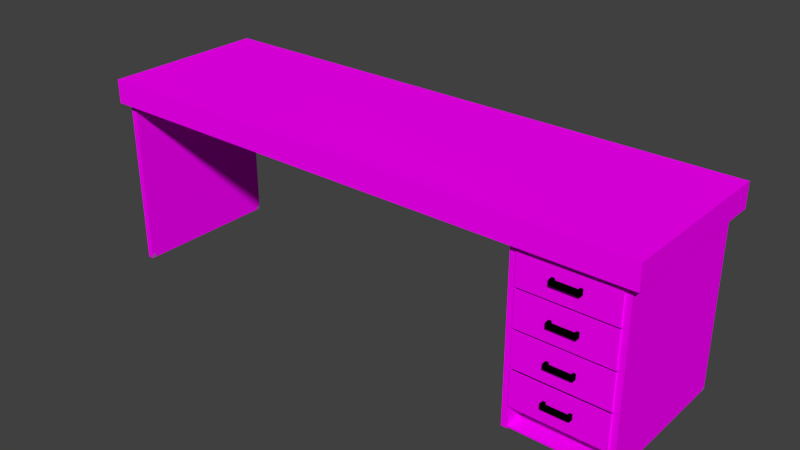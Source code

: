 # Source: Desk.blend  (saved by Blender 4.0.36; exported with 4.5.12 LTS)
import bpy
from mathutils import Matrix  # noqa: F401  (used for matrix-valued properties, if any)

bpy.ops.wm.read_factory_settings(use_empty=True)
scene = bpy.context.scene
scene.name = 'Scene'

# ---- collections
col_collection_1 = bpy.data.collections.new('Collection 1'); scene.collection.children.link(col_collection_1)

# ---- images (referenced by path relative to the original .blend; pixels are not part of the script)
import os
ASSET_DIR = os.environ.get("B2B_ASSET_DIR", "")  # directory of the original .blend (textures are referenced by path, not embedded)
HERE = os.path.dirname(os.path.abspath(__file__))  # packed textures are extracted next to this script under _unpacked/

def load_image(name, relpath, width, height, colorspace="sRGB"):
    """Load a texture the original file referenced (path relative to the .blend, or extracted next to this script)."""
    p = next((c for c in (os.path.join(HERE, relpath), os.path.join(ASSET_DIR, relpath)) if relpath and os.path.exists(c)), "")
    if p:
        img = bpy.data.images.load(p, check_existing=True)
        img.name = name
    else:  # same state as the original file: an image datablock whose file is absent (Cycles renders it pink)
        img = bpy.data.images.new(name, width, height)
        img.source = "FILE"
        img.filepath = "//" + (relpath or name)
    img.colorspace_settings.name = colorspace
    return img
img_deskbody_jpg = load_image('DeskBody.jpg', 'DeskBody.jpg', 1024, 1024, 'sRGB')

# ---- materials (node trees are filled in below, after node groups)
mat_metalsupport = bpy.data.materials.new('MetalSupport')
mat_metalsupport.alpha_threshold = 0.0
mat_metalsupport.roughness = 0.5
mat_metalsupport.line_color = (0.0, 0.0, 0.0, 1.0)
mat_deskbody = bpy.data.materials.new('DeskBody')
mat_deskbody.alpha_threshold = 0.0
mat_deskbody.roughness = 0.5
mat_drawerpicker = bpy.data.materials.new('DrawerPicker')
mat_drawerpicker.alpha_threshold = 0.0
mat_drawerpicker.roughness = 0.5
mat_footsupport = bpy.data.materials.new('FootSupport')
mat_footsupport.alpha_threshold = 0.0
mat_footsupport.roughness = 0.5

# ---- material node trees
mat_metalsupport.use_nodes = True; mat_metalsupport.node_tree.nodes.clear()
_N = mat_metalsupport.node_tree.nodes; _L = mat_metalsupport.node_tree.links
n0 = _N.new('ShaderNodeOutputMaterial'); n0.name = 'Material Output'; n0.location = (300, 300)
n1 = _N.new('ShaderNodeBsdfRefraction'); n1.name = 'Refraction BSDF'; n1.location = (100, 300)
n1.inputs[0].default_value = (0.8, 0.8, 0.8, 1.0)
_L.new(n1.outputs[0], n0.inputs[0])
n0.is_active_output = True
mat_deskbody.use_nodes = True; mat_deskbody.node_tree.nodes.clear()
_N = mat_deskbody.node_tree.nodes; _L = mat_deskbody.node_tree.links
n0 = _N.new('ShaderNodeOutputMaterial'); n0.name = 'Material Output'; n0.location = (300, 300)
n1 = _N.new('ShaderNodeBsdfDiffuse'); n1.name = 'Diffuse BSDF'; n1.location = (100, 300)
n2 = _N.new('ShaderNodeTexImage'); n2.name = 'Image Texture'; n2.location = (-90, 300)
n2.width = 140
n2.image = img_deskbody_jpg
n3 = _N.new('ShaderNodeTexCoord'); n3.name = 'Texture Coordinate'; n3.location = (-274, 306)
_L.new(n1.outputs[0], n0.inputs[0])
_L.new(n2.outputs[0], n1.inputs[0])
_L.new(n3.outputs[0], n2.inputs[0])
n0.is_active_output = True
mat_drawerpicker.use_nodes = True; mat_drawerpicker.node_tree.nodes.clear()
_N = mat_drawerpicker.node_tree.nodes; _L = mat_drawerpicker.node_tree.links
n0 = _N.new('ShaderNodeOutputMaterial'); n0.name = 'Material Output'; n0.location = (300, 300)
n1 = _N.new('ShaderNodeBsdfRefraction'); n1.name = 'Refraction BSDF'; n1.location = (100, 300)
n1.inputs[0].default_value = (0.8, 0.8, 0.8, 1.0)
n1.inputs[2].default_value = 0.3
_L.new(n1.outputs[0], n0.inputs[0])
n0.is_active_output = True
mat_footsupport.use_nodes = True; mat_footsupport.node_tree.nodes.clear()
_N = mat_footsupport.node_tree.nodes; _L = mat_footsupport.node_tree.links
n0 = _N.new('ShaderNodeOutputMaterial'); n0.name = 'Material Output'; n0.location = (300, 300)
n1 = _N.new('ShaderNodeBsdfDiffuse'); n1.name = 'Diffuse BSDF'; n1.location = (10, 300)
n1.inputs[0].default_value = (0.196, 0.196, 0.196, 1.0)
_L.new(n1.outputs[0], n0.inputs[0])
n0.is_active_output = True

# ---- world
world_world = bpy.data.worlds.new('World'); scene.world = world_world
world_world.use_nodes = True; world_world.node_tree.nodes.clear()
_N = world_world.node_tree.nodes; _L = world_world.node_tree.links
n0 = _N.new('ShaderNodeOutputWorld'); n0.name = 'World Output'; n0.location = (300, 300)
n1 = _N.new('ShaderNodeBackground'); n1.name = 'Background'; n1.location = (10, 300)
n1.inputs[0].default_value = (0.05088, 0.05088, 0.05088, 1.0)
_L.new(n1.outputs[0], n0.inputs[0])
n0.is_active_output = True
world_world.color = (0.05088, 0.05088, 0.05088)
world_world.use_sun_shadow = False
world_world.sun_shadow_jitter_overblur = 0.0
world_world.cycles.sampling_method = 'MANUAL'
world_world.cycles.sample_map_resolution = 256

# ---- meshes
me_cube = bpy.data.meshes.new('Cube')
me_cube.from_pydata([(1.0, 1.0, -1.0), (1.0, -1.0, -1.0), (-1.0, -1.0, -1.0), (-1.0, 1.0, -1.0), (1.0, 1.0, 1.0), (1.0, -1.0, 1.0), (-1.0, -1.0, 1.0), (-1.0, 1.0, 1.0), (-0.9803, 0.9023, -15.24), (-0.9803, -0.9023, -15.24), (-0.9803, -0.9023, -1.004), (-0.9803, 0.9023, -1.004), (-0.9578, 0.9023, -15.24), (-0.9578, -0.9023, -15.24), (-0.9578, -0.9023, -1.004), (-0.9578, 0.9023, -1.004), (0.9481, 0.9023, -15.24), (0.9481, -0.9023, -15.24), (0.9481, -0.9023, -1.004), (0.9481, 0.9023, -1.004), (0.9706, 0.9023, -15.24), (0.9706, -0.9023, -15.24), (0.9706, -0.9023, -1.004), (0.9706, 0.9023, -1.004), (0.6026, 0.9023, -15.24), (0.6026, -0.9023, -15.24), (0.6026, -0.9023, -1.004), (0.6026, 0.9023, -1.004), (0.6251, 0.9023, -15.24), (0.6251, -0.9023, -15.24), (0.6251, -0.9023, -1.004), (0.6251, 0.9023, -1.004), (0.624, 0.9023, -15.02), (0.624, -0.9023, -15.02), (0.9499, -0.9023, -15.02), (0.9499, 0.9023, -15.02), (0.624, 0.9023, -15.13), (0.624, -0.9023, -15.13), (0.9499, -0.9023, -15.13), (0.9499, 0.9023, -15.13), (0.624, 0.8909, -1.004), (0.624, 0.8909, -15.02), (0.9499, 0.8909, -15.02), (0.9499, 0.8909, -1.004), (0.624, 0.8999, -1.004), (0.624, 0.8999, -15.02), (0.9499, 0.8999, -15.02), (0.9499, 0.8999, -1.004)], [], [(0, 1, 2, 3), (4, 7, 6, 5), (0, 4, 5, 1), (1, 5, 6, 2), (2, 6, 7, 3), (4, 0, 3, 7), (8, 9, 10, 11), (12, 15, 14, 13), (8, 12, 13, 9), (9, 13, 14, 10), (10, 14, 15, 11), (12, 8, 11, 15), (16, 17, 18, 19), (20, 23, 22, 21), (16, 20, 21, 17), (17, 21, 22, 18), (18, 22, 23, 19), (20, 16, 19, 23), (24, 25, 26, 27), (28, 31, 30, 29), (24, 28, 29, 25), (25, 29, 30, 26), (26, 30, 31, 27), (28, 24, 27, 31), (32, 33, 34, 35), (36, 39, 38, 37), (32, 36, 37, 33), (33, 37, 38, 34), (34, 38, 39, 35), (36, 32, 35, 39), (40, 41, 42, 43), (44, 47, 46, 45), (40, 44, 45, 41), (41, 45, 46, 42), (42, 46, 47, 43), (44, 40, 43, 47)])
me_cube.polygons.foreach_set('material_index', [1, 1, 1, 1, 1, 1, 1, 1, 1, 1, 1, 1, 1, 1, 1, 1, 1, 1, 1, 1, 1, 1, 1, 1, 1, 1, 1, 1, 1, 1, 1, 1, 1, 1, 1, 1])
me_cube.materials.append(mat_metalsupport)
me_cube.materials.append(mat_deskbody)
me_cube.use_remesh_preserve_volume = False
me_cube.use_remesh_preserve_attributes = False
me_cube.use_mirror_vertex_groups = False
me_cube.update()
me_cube_018 = bpy.data.meshes.new('Cube.018')
me_cube_018.from_pydata([(-1.0, -0.5982, 0.4314), (-1.0, 0.5726, 0.4314), (-1.0, 0.5726, -0.4331), (-1.0, -0.5982, -0.4331), (1.0, -0.5982, 0.4314), (1.0, -0.5982, -0.4331), (-0.9853, -0.5894, 0.4314), (-0.9853, 0.5642, 0.4314), (0.9853, 0.5642, 0.4314), (1.0, 0.5726, 0.4314), (0.9853, -0.5894, 0.4314), (1.0, 0.5726, -0.4331), (-0.9853, -0.5894, -0.4055), (-0.9853, 0.5642, -0.4055), (0.9853, 0.5642, -0.4055), (0.9853, -0.5894, -0.4055), (-0.295, -0.6317, -0.06794), (-0.295, -0.6193, -0.06794), (0.2954, -0.6193, -0.06794), (0.2954, -0.6317, -0.06794), (-0.295, -0.6317, 0.06796), (-0.295, -0.6193, 0.06796), (0.2954, -0.6193, 0.06796), (0.2954, -0.6317, 0.06796), (0.2364, -0.6193, 0.06796), (0.2364, -0.6193, -0.06794), (0.2364, -0.6317, 0.06796), (0.2364, -0.6317, -0.06794), (-0.2331, -0.6193, -0.06794), (-0.2331, -0.6317, 0.06796), (-0.2331, -0.6193, 0.06796), (-0.2331, -0.6317, -0.06794), (-0.295, -0.5982, -0.06794), (0.2954, -0.5982, -0.06794), (-0.295, -0.5982, 0.06796), (0.2954, -0.5982, 0.06796), (0.2364, -0.5982, 0.06796), (0.2364, -0.5982, -0.06794), (-0.2331, -0.5982, -0.06794), (-0.2331, -0.5982, 0.06796)], [], [(0, 1, 2, 3), (4, 0, 3, 5), (0, 6, 7, 8, 9, 1), (0, 4, 9, 8, 10, 6), (1, 9, 11, 2), (3, 2, 11, 5), (9, 4, 5, 11), (7, 6, 12, 13), (8, 7, 13, 14), (12, 15, 14, 13), (6, 10, 15, 12), (10, 8, 14, 15), (20, 21, 17, 16), (21, 30, 39, 34), (22, 23, 19, 18), (29, 20, 16, 31), (27, 25, 18, 19), (29, 30, 21, 20), (30, 24, 25, 28), (23, 26, 27, 19), (31, 28, 25, 27), (23, 22, 24, 26), (26, 29, 31, 27), (26, 24, 30, 29), (30, 28, 38, 39), (16, 17, 28, 31), (36, 35, 33, 37), (34, 39, 38, 32), (25, 24, 36, 37), (18, 25, 37, 33), (28, 17, 32, 38), (22, 18, 33, 35), (24, 22, 35, 36), (17, 21, 34, 32)])
me_cube_018.polygons.foreach_set('material_index', [1, 1, 1, 1, 1, 1, 1, 1, 1, 1, 1, 1, 0, 0, 0, 0, 0, 0, 0, 0, 0, 0, 0, 0, 0, 0, 0, 0, 0, 0, 0, 0, 0, 0])
me_cube_018.materials.append(mat_drawerpicker)
me_cube_018.materials.append(mat_deskbody)
me_cube_018.use_remesh_preserve_volume = False
me_cube_018.use_remesh_preserve_attributes = False
me_cube_018.use_mirror_vertex_groups = False
me_cube_018.update()
me_cube_017 = bpy.data.meshes.new('Cube.017')
me_cube_017.from_pydata([(-1.0, -0.5982, 0.4314), (-1.0, 0.5726, 0.4314), (-1.0, 0.5726, -0.4331), (-1.0, -0.5982, -0.4331), (1.0, -0.5982, 0.4314), (1.0, -0.5982, -0.4331), (-0.9853, -0.5894, 0.4314), (-0.9853, 0.5642, 0.4314), (0.9853, 0.5642, 0.4314), (1.0, 0.5726, 0.4314), (0.9853, -0.5894, 0.4314), (1.0, 0.5726, -0.4331), (-0.9853, -0.5894, -0.4055), (-0.9853, 0.5642, -0.4055), (0.9853, 0.5642, -0.4055), (0.9853, -0.5894, -0.4055), (-0.295, -0.6317, -0.06794), (-0.295, -0.6193, -0.06794), (0.2954, -0.6193, -0.06794), (0.2954, -0.6317, -0.06794), (-0.295, -0.6317, 0.06796), (-0.295, -0.6193, 0.06796), (0.2954, -0.6193, 0.06796), (0.2954, -0.6317, 0.06796), (0.2364, -0.6193, 0.06796), (0.2364, -0.6193, -0.06794), (0.2364, -0.6317, 0.06796), (0.2364, -0.6317, -0.06794), (-0.2331, -0.6193, -0.06794), (-0.2331, -0.6317, 0.06796), (-0.2331, -0.6193, 0.06796), (-0.2331, -0.6317, -0.06794), (-0.295, -0.5982, -0.06794), (0.2954, -0.5982, -0.06794), (-0.295, -0.5982, 0.06796), (0.2954, -0.5982, 0.06796), (0.2364, -0.5982, 0.06796), (0.2364, -0.5982, -0.06794), (-0.2331, -0.5982, -0.06794), (-0.2331, -0.5982, 0.06796)], [], [(0, 1, 2, 3), (4, 0, 3, 5), (0, 6, 7, 8, 9, 1), (0, 4, 9, 8, 10, 6), (1, 9, 11, 2), (3, 2, 11, 5), (9, 4, 5, 11), (7, 6, 12, 13), (8, 7, 13, 14), (12, 15, 14, 13), (6, 10, 15, 12), (10, 8, 14, 15), (20, 21, 17, 16), (21, 30, 39, 34), (22, 23, 19, 18), (29, 20, 16, 31), (27, 25, 18, 19), (29, 30, 21, 20), (30, 24, 25, 28), (23, 26, 27, 19), (31, 28, 25, 27), (23, 22, 24, 26), (26, 29, 31, 27), (26, 24, 30, 29), (30, 28, 38, 39), (16, 17, 28, 31), (36, 35, 33, 37), (34, 39, 38, 32), (25, 24, 36, 37), (18, 25, 37, 33), (28, 17, 32, 38), (22, 18, 33, 35), (24, 22, 35, 36), (17, 21, 34, 32)])
me_cube_017.polygons.foreach_set('material_index', [1, 1, 1, 1, 1, 1, 1, 1, 1, 1, 1, 1, 0, 0, 0, 0, 0, 0, 0, 0, 0, 0, 0, 0, 0, 0, 0, 0, 0, 0, 0, 0, 0, 0])
me_cube_017.materials.append(mat_drawerpicker)
me_cube_017.materials.append(mat_deskbody)
me_cube_017.use_remesh_preserve_volume = False
me_cube_017.use_remesh_preserve_attributes = False
me_cube_017.use_mirror_vertex_groups = False
me_cube_017.update()
me_cube_016 = bpy.data.meshes.new('Cube.016')
me_cube_016.from_pydata([(-1.0, -0.5982, 0.4314), (-1.0, 0.5726, 0.4314), (-1.0, 0.5726, -0.4331), (-1.0, -0.5982, -0.4331), (1.0, -0.5982, 0.4314), (1.0, -0.5982, -0.4331), (-0.9853, -0.5894, 0.4314), (-0.9853, 0.5642, 0.4314), (0.9853, 0.5642, 0.4314), (1.0, 0.5726, 0.4314), (0.9853, -0.5894, 0.4314), (1.0, 0.5726, -0.4331), (-0.9853, -0.5894, -0.4055), (-0.9853, 0.5642, -0.4055), (0.9853, 0.5642, -0.4055), (0.9853, -0.5894, -0.4055), (-0.295, -0.6317, -0.06794), (-0.295, -0.6193, -0.06794), (0.2954, -0.6193, -0.06794), (0.2954, -0.6317, -0.06794), (-0.295, -0.6317, 0.06796), (-0.295, -0.6193, 0.06796), (0.2954, -0.6193, 0.06796), (0.2954, -0.6317, 0.06796), (0.2364, -0.6193, 0.06796), (0.2364, -0.6193, -0.06794), (0.2364, -0.6317, 0.06796), (0.2364, -0.6317, -0.06794), (-0.2331, -0.6193, -0.06794), (-0.2331, -0.6317, 0.06796), (-0.2331, -0.6193, 0.06796), (-0.2331, -0.6317, -0.06794), (-0.295, -0.5982, -0.06794), (0.2954, -0.5982, -0.06794), (-0.295, -0.5982, 0.06796), (0.2954, -0.5982, 0.06796), (0.2364, -0.5982, 0.06796), (0.2364, -0.5982, -0.06794), (-0.2331, -0.5982, -0.06794), (-0.2331, -0.5982, 0.06796)], [], [(0, 1, 2, 3), (4, 0, 3, 5), (0, 6, 7, 8, 9, 1), (0, 4, 9, 8, 10, 6), (1, 9, 11, 2), (3, 2, 11, 5), (9, 4, 5, 11), (7, 6, 12, 13), (8, 7, 13, 14), (12, 15, 14, 13), (6, 10, 15, 12), (10, 8, 14, 15), (20, 21, 17, 16), (21, 30, 39, 34), (22, 23, 19, 18), (29, 20, 16, 31), (27, 25, 18, 19), (29, 30, 21, 20), (30, 24, 25, 28), (23, 26, 27, 19), (31, 28, 25, 27), (23, 22, 24, 26), (26, 29, 31, 27), (26, 24, 30, 29), (30, 28, 38, 39), (16, 17, 28, 31), (36, 35, 33, 37), (34, 39, 38, 32), (25, 24, 36, 37), (18, 25, 37, 33), (28, 17, 32, 38), (22, 18, 33, 35), (24, 22, 35, 36), (17, 21, 34, 32)])
me_cube_016.polygons.foreach_set('material_index', [1, 1, 1, 1, 1, 1, 1, 1, 1, 1, 1, 1, 0, 0, 0, 0, 0, 0, 0, 0, 0, 0, 0, 0, 0, 0, 0, 0, 0, 0, 0, 0, 0, 0])
me_cube_016.materials.append(mat_drawerpicker)
me_cube_016.materials.append(mat_deskbody)
me_cube_016.use_remesh_preserve_volume = False
me_cube_016.use_remesh_preserve_attributes = False
me_cube_016.use_mirror_vertex_groups = False
me_cube_016.update()
me_cube_015 = bpy.data.meshes.new('Cube.015')
me_cube_015.from_pydata([(-1.0, -0.5982, 0.4314), (-1.0, 0.5726, 0.4314), (-1.0, 0.5726, -0.4331), (-1.0, -0.5982, -0.4331), (1.0, -0.5982, 0.4314), (1.0, -0.5982, -0.4331), (-0.9853, -0.5894, 0.4314), (-0.9853, 0.5642, 0.4314), (0.9853, 0.5642, 0.4314), (1.0, 0.5726, 0.4314), (0.9853, -0.5894, 0.4314), (1.0, 0.5726, -0.4331), (-0.9853, -0.5894, -0.4055), (-0.9853, 0.5642, -0.4055), (0.9853, 0.5642, -0.4055), (0.9853, -0.5894, -0.4055), (-0.295, -0.6317, -0.06794), (-0.295, -0.6193, -0.06794), (0.2954, -0.6193, -0.06794), (0.2954, -0.6317, -0.06794), (-0.295, -0.6317, 0.06796), (-0.295, -0.6193, 0.06796), (0.2954, -0.6193, 0.06796), (0.2954, -0.6317, 0.06796), (0.2364, -0.6193, 0.06796), (0.2364, -0.6193, -0.06794), (0.2364, -0.6317, 0.06796), (0.2364, -0.6317, -0.06794), (-0.2331, -0.6193, -0.06794), (-0.2331, -0.6317, 0.06796), (-0.2331, -0.6193, 0.06796), (-0.2331, -0.6317, -0.06794), (-0.295, -0.5982, -0.06794), (0.2954, -0.5982, -0.06794), (-0.295, -0.5982, 0.06796), (0.2954, -0.5982, 0.06796), (0.2364, -0.5982, 0.06796), (0.2364, -0.5982, -0.06794), (-0.2331, -0.5982, -0.06794), (-0.2331, -0.5982, 0.06796)], [], [(0, 1, 2, 3), (4, 0, 3, 5), (0, 6, 7, 8, 9, 1), (0, 4, 9, 8, 10, 6), (1, 9, 11, 2), (3, 2, 11, 5), (9, 4, 5, 11), (7, 6, 12, 13), (8, 7, 13, 14), (12, 15, 14, 13), (6, 10, 15, 12), (10, 8, 14, 15), (20, 21, 17, 16), (21, 30, 39, 34), (22, 23, 19, 18), (29, 20, 16, 31), (27, 25, 18, 19), (29, 30, 21, 20), (30, 24, 25, 28), (23, 26, 27, 19), (31, 28, 25, 27), (23, 22, 24, 26), (26, 29, 31, 27), (26, 24, 30, 29), (30, 28, 38, 39), (16, 17, 28, 31), (36, 35, 33, 37), (34, 39, 38, 32), (25, 24, 36, 37), (18, 25, 37, 33), (28, 17, 32, 38), (22, 18, 33, 35), (24, 22, 35, 36), (17, 21, 34, 32)])
me_cube_015.polygons.foreach_set('material_index', [1, 1, 1, 1, 1, 1, 1, 1, 1, 1, 1, 1, 0, 0, 0, 0, 0, 0, 0, 0, 0, 0, 0, 0, 0, 0, 0, 0, 0, 0, 0, 0, 0, 0])
me_cube_015.materials.append(mat_drawerpicker)
me_cube_015.materials.append(mat_deskbody)
me_cube_015.use_remesh_preserve_volume = False
me_cube_015.use_remesh_preserve_attributes = False
me_cube_015.use_mirror_vertex_groups = False
me_cube_015.update()
me_cube_010 = bpy.data.meshes.new('Cube.010')
me_cube_010.from_pydata([(-1.0, -1.0, 1.0), (-1.0, 1.0, 1.0), (-1.0, 1.0, -1.0), (-1.0, -1.0, -1.0), (1.0, -1.0, 1.0), (0.9553, -1.0, 1.0), (0.9553, -1.0, -0.9008), (-0.962, -1.0, -0.9008), (-0.962, -1.0, 1.0), (1.0, -1.0, -1.0), (-0.962, 1.0, 1.0), (-0.962, 1.0, -0.9008), (0.9553, 1.0, -0.9008), (0.9553, 1.0, 1.0), (1.0, 1.0, 1.0), (1.0, 1.0, -1.0)], [], [(0, 1, 2, 3), (4, 5, 6, 7, 8, 0, 3, 9), (10, 1, 0, 8), (1, 10, 11, 12, 13, 14, 15, 2), (3, 2, 15, 9), (14, 4, 9, 15), (4, 14, 13, 5), (11, 10, 8, 7), (12, 11, 7, 6), (6, 5, 13, 12)])
me_cube_010.materials.append(mat_footsupport)
me_cube_010.use_remesh_preserve_volume = False
me_cube_010.use_remesh_preserve_attributes = False
me_cube_010.use_mirror_vertex_groups = False
me_cube_010.update()
me_cube_009 = bpy.data.meshes.new('Cube.009')
me_cube_009.from_pydata([(-1.0, -1.0, 1.0), (-1.0, 1.0, 1.0), (-1.0, 1.0, -1.0), (-1.0, -1.0, -1.0), (1.0, -1.0, 1.0), (0.9553, -1.0, 1.0), (0.9553, -1.0, -0.9008), (-0.962, -1.0, -0.9008), (-0.962, -1.0, 1.0), (1.0, -1.0, -1.0), (-0.962, 1.0, 1.0), (-0.962, 1.0, -0.9008), (0.9553, 1.0, -0.9008), (0.9553, 1.0, 1.0), (1.0, 1.0, 1.0), (1.0, 1.0, -1.0)], [], [(0, 1, 2, 3), (4, 5, 6, 7, 8, 0, 3, 9), (10, 1, 0, 8), (1, 10, 11, 12, 13, 14, 15, 2), (3, 2, 15, 9), (14, 4, 9, 15), (4, 14, 13, 5), (11, 10, 8, 7), (12, 11, 7, 6), (6, 5, 13, 12)])
me_cube_009.materials.append(mat_footsupport)
me_cube_009.use_remesh_preserve_volume = False
me_cube_009.use_remesh_preserve_attributes = False
me_cube_009.use_mirror_vertex_groups = False
me_cube_009.update()
me_cube_008 = bpy.data.meshes.new('Cube.008')
me_cube_008.from_pydata([(3.259e-05, -0.01295, -0.2742), (-0.0005253, -0.01239, -0.2742), (3.259e-05, -0.01239, -0.2747), (-0.0005253, 0.01265, -0.2742), (3.259e-05, 0.01321, -0.2742), (3.259e-05, 0.01265, -0.2747), (3.259e-05, 0.01321, -0.2742), (0.0005905, 0.01265, -0.2742), (3.259e-05, 0.01265, -0.2747), (0.0005905, -0.01239, -0.2742), (3.259e-05, -0.01295, -0.2742), (3.259e-05, -0.01239, -0.2747), (-0.0005253, -0.01239, 0.2571), (3.259e-05, -0.01295, 0.2571), (3.259e-05, -0.01239, 0.2576), (3.259e-05, 0.01321, 0.2571), (-0.0005253, 0.01265, 0.2571), (3.259e-05, 0.01265, 0.2576), (0.001148, 0.01321, 0.2571), (3.259e-05, 0.01321, 0.2571), (3.259e-05, 0.01265, 0.2576), (0.001148, 0.01265, 0.2576), (0.001148, -0.01295, 0.2571), (0.001148, -0.01239, 0.2576), (3.259e-05, -0.01239, 0.2576), (3.259e-05, -0.01295, 0.2571), (3.259e-05, -0.01295, 0.2478), (3.259e-05, -0.01295, 0.2489), (-0.0005253, -0.01239, 0.2489), (-0.0005253, -0.01239, 0.2478), (3.259e-05, 0.01321, 0.2489), (3.259e-05, 0.01321, 0.2478), (-0.0005253, 0.01265, 0.2478), (-0.0005253, 0.01265, 0.2489), (0.001148, 0.01265, 0.2484), (0.0005905, 0.01265, 0.2478), (3.259e-05, 0.01321, 0.2478), (3.259e-05, 0.01321, 0.2489), (0.001148, 0.01321, 0.2489), (3.259e-05, -0.01295, 0.2489), (3.259e-05, -0.01295, 0.2478), (0.0005905, -0.01239, 0.2478), (0.001148, -0.01239, 0.2484), (0.001148, -0.01295, 0.2489), (0.009071, 0.01321, 0.2571), (0.009071, 0.01265, 0.2576), (0.009628, 0.01265, 0.2571), (0.009628, -0.01239, 0.2571), (0.009071, -0.01239, 0.2576), (0.009071, -0.01295, 0.2571), (0.009071, 0.01265, 0.2484), (0.009071, 0.01321, 0.2489), (0.009628, 0.01265, 0.2489), (0.009628, -0.01239, 0.2489), (0.009071, -0.01295, 0.2489), (0.009071, -0.01239, 0.2484)], [], [(31, 36, 6, 4), (35, 41, 9, 7), (25, 13, 27, 39), (29, 32, 3, 1), (40, 26, 0, 10), (15, 19, 37, 30), (24, 20, 17, 14), (21, 23, 48, 45), (46, 47, 53, 52), (12, 16, 33, 28), (42, 34, 50, 55), (22, 43, 54, 49), (38, 18, 44, 51), (0, 1, 2), (3, 4, 5), (6, 7, 8), (9, 10, 11), (12, 13, 14), (15, 16, 17), (18, 19, 20, 21), (22, 23, 24, 25), (26, 27, 28, 29), (30, 31, 32, 33), (34, 35, 36, 37, 38), (39, 40, 41, 42, 43), (44, 45, 46), (47, 48, 49), (50, 51, 52), (53, 54, 55), (27, 13, 12, 28), (14, 17, 16, 12), (31, 4, 3, 32), (5, 2, 1, 3), (17, 20, 19, 15), (35, 7, 6, 36), (8, 5, 4, 6), (20, 24, 23, 21), (40, 10, 9, 41), (11, 8, 7, 9), (24, 14, 13, 25), (2, 11, 10, 0), (0, 26, 29, 1), (15, 30, 33, 16), (18, 38, 37, 19), (25, 39, 43, 22), (32, 29, 28, 33), (36, 31, 30, 37), (41, 35, 34, 42), (26, 40, 39, 27), (45, 48, 47, 46), (46, 52, 51, 44), (49, 54, 53, 47), (55, 50, 52, 53), (54, 43, 42, 55), (38, 51, 50, 34), (48, 23, 22, 49), (21, 45, 44, 18), (2, 5, 8, 11)])
me_cube_008.materials.append(mat_metalsupport)
me_cube_008.use_remesh_preserve_volume = False
me_cube_008.use_remesh_preserve_attributes = False
me_cube_008.use_mirror_vertex_groups = False
me_cube_008.update()
me_cube_007 = bpy.data.meshes.new('Cube.007')
me_cube_007.from_pydata([(3.259e-05, -0.01295, -0.2742), (-0.0005253, -0.01239, -0.2742), (3.259e-05, -0.01239, -0.2747), (-0.0005253, 0.01265, -0.2742), (3.259e-05, 0.01321, -0.2742), (3.259e-05, 0.01265, -0.2747), (3.259e-05, 0.01321, -0.2742), (0.0005905, 0.01265, -0.2742), (3.259e-05, 0.01265, -0.2747), (0.0005905, -0.01239, -0.2742), (3.259e-05, -0.01295, -0.2742), (3.259e-05, -0.01239, -0.2747), (-0.0005253, -0.01239, 0.2571), (3.259e-05, -0.01295, 0.2571), (3.259e-05, -0.01239, 0.2576), (3.259e-05, 0.01321, 0.2571), (-0.0005253, 0.01265, 0.2571), (3.259e-05, 0.01265, 0.2576), (0.001148, 0.01321, 0.2571), (3.259e-05, 0.01321, 0.2571), (3.259e-05, 0.01265, 0.2576), (0.001148, 0.01265, 0.2576), (0.001148, -0.01295, 0.2571), (0.001148, -0.01239, 0.2576), (3.259e-05, -0.01239, 0.2576), (3.259e-05, -0.01295, 0.2571), (3.259e-05, -0.01295, 0.2478), (3.259e-05, -0.01295, 0.2489), (-0.0005253, -0.01239, 0.2489), (-0.0005253, -0.01239, 0.2478), (3.259e-05, 0.01321, 0.2489), (3.259e-05, 0.01321, 0.2478), (-0.0005253, 0.01265, 0.2478), (-0.0005253, 0.01265, 0.2489), (0.001148, 0.01265, 0.2484), (0.0005905, 0.01265, 0.2478), (3.259e-05, 0.01321, 0.2478), (3.259e-05, 0.01321, 0.2489), (0.001148, 0.01321, 0.2489), (3.259e-05, -0.01295, 0.2489), (3.259e-05, -0.01295, 0.2478), (0.0005905, -0.01239, 0.2478), (0.001148, -0.01239, 0.2484), (0.001148, -0.01295, 0.2489), (0.009071, 0.01321, 0.2571), (0.009071, 0.01265, 0.2576), (0.009628, 0.01265, 0.2571), (0.009628, -0.01239, 0.2571), (0.009071, -0.01239, 0.2576), (0.009071, -0.01295, 0.2571), (0.009071, 0.01265, 0.2484), (0.009071, 0.01321, 0.2489), (0.009628, 0.01265, 0.2489), (0.009628, -0.01239, 0.2489), (0.009071, -0.01295, 0.2489), (0.009071, -0.01239, 0.2484)], [], [(31, 36, 6, 4), (35, 41, 9, 7), (25, 13, 27, 39), (29, 32, 3, 1), (40, 26, 0, 10), (15, 19, 37, 30), (24, 20, 17, 14), (21, 23, 48, 45), (46, 47, 53, 52), (12, 16, 33, 28), (42, 34, 50, 55), (22, 43, 54, 49), (38, 18, 44, 51), (0, 1, 2), (3, 4, 5), (6, 7, 8), (9, 10, 11), (12, 13, 14), (15, 16, 17), (18, 19, 20, 21), (22, 23, 24, 25), (26, 27, 28, 29), (30, 31, 32, 33), (34, 35, 36, 37, 38), (39, 40, 41, 42, 43), (44, 45, 46), (47, 48, 49), (50, 51, 52), (53, 54, 55), (27, 13, 12, 28), (14, 17, 16, 12), (31, 4, 3, 32), (5, 2, 1, 3), (17, 20, 19, 15), (35, 7, 6, 36), (8, 5, 4, 6), (20, 24, 23, 21), (40, 10, 9, 41), (11, 8, 7, 9), (24, 14, 13, 25), (2, 11, 10, 0), (0, 26, 29, 1), (15, 30, 33, 16), (18, 38, 37, 19), (25, 39, 43, 22), (32, 29, 28, 33), (36, 31, 30, 37), (41, 35, 34, 42), (26, 40, 39, 27), (45, 48, 47, 46), (46, 52, 51, 44), (49, 54, 53, 47), (55, 50, 52, 53), (54, 43, 42, 55), (38, 51, 50, 34), (48, 23, 22, 49), (21, 45, 44, 18), (2, 5, 8, 11)])
me_cube_007.materials.append(mat_metalsupport)
me_cube_007.use_remesh_preserve_volume = False
me_cube_007.use_remesh_preserve_attributes = False
me_cube_007.use_mirror_vertex_groups = False
me_cube_007.update()
me_cube_006 = bpy.data.meshes.new('Cube.006')
me_cube_006.from_pydata([(-1.0, -1.0, 1.0), (-1.0, 1.0, 1.0), (-1.0, 1.0, -1.0), (-1.0, -1.0, -1.0), (1.0, -1.0, 1.0), (0.9553, -1.0, 1.0), (0.9553, -1.0, -0.9008), (-0.962, -1.0, -0.9008), (-0.962, -1.0, 1.0), (1.0, -1.0, -1.0), (-0.962, 1.0, 1.0), (-0.962, 1.0, -0.9008), (0.9553, 1.0, -0.9008), (0.9553, 1.0, 1.0), (1.0, 1.0, 1.0), (1.0, 1.0, -1.0)], [], [(0, 1, 2, 3), (4, 5, 6, 7, 8, 0, 3, 9), (10, 1, 0, 8), (1, 10, 11, 12, 13, 14, 15, 2), (3, 2, 15, 9), (14, 4, 9, 15), (4, 14, 13, 5), (11, 10, 8, 7), (12, 11, 7, 6), (6, 5, 13, 12)])
me_cube_006.materials.append(mat_footsupport)
me_cube_006.use_remesh_preserve_volume = False
me_cube_006.use_remesh_preserve_attributes = False
me_cube_006.use_mirror_vertex_groups = False
me_cube_006.update()
me_cube_005 = bpy.data.meshes.new('Cube.005')
me_cube_005.from_pydata([(-1.0, -1.0, 1.0), (-1.0, 1.0, 1.0), (-1.0, 1.0, -1.0), (-1.0, -1.0, -1.0), (1.0, -1.0, 1.0), (0.9553, -1.0, 1.0), (0.9553, -1.0, -0.9008), (-0.962, -1.0, -0.9008), (-0.962, -1.0, 1.0), (1.0, -1.0, -1.0), (-0.962, 1.0, 1.0), (-0.962, 1.0, -0.9008), (0.9553, 1.0, -0.9008), (0.9553, 1.0, 1.0), (1.0, 1.0, 1.0), (1.0, 1.0, -1.0)], [], [(0, 1, 2, 3), (4, 5, 6, 7, 8, 0, 3, 9), (10, 1, 0, 8), (1, 10, 11, 12, 13, 14, 15, 2), (3, 2, 15, 9), (14, 4, 9, 15), (4, 14, 13, 5), (11, 10, 8, 7), (12, 11, 7, 6), (6, 5, 13, 12)])
me_cube_005.materials.append(mat_footsupport)
me_cube_005.use_remesh_preserve_volume = False
me_cube_005.use_remesh_preserve_attributes = False
me_cube_005.use_mirror_vertex_groups = False
me_cube_005.update()
me_cube_004 = bpy.data.meshes.new('Cube.004')
me_cube_004.from_pydata([(-1.0, -1.0, 1.0), (-1.0, 1.0, 1.0), (-1.0, 1.0, -1.0), (-1.0, -1.0, -1.0), (1.0, -1.0, 1.0), (0.9553, -1.0, 1.0), (0.9553, -1.0, -0.9008), (-0.962, -1.0, -0.9008), (-0.962, -1.0, 1.0), (1.0, -1.0, -1.0), (-0.962, 1.0, 1.0), (-0.962, 1.0, -0.9008), (0.9553, 1.0, -0.9008), (0.9553, 1.0, 1.0), (1.0, 1.0, 1.0), (1.0, 1.0, -1.0)], [], [(0, 1, 2, 3), (4, 5, 6, 7, 8, 0, 3, 9), (10, 1, 0, 8), (1, 10, 11, 12, 13, 14, 15, 2), (3, 2, 15, 9), (14, 4, 9, 15), (4, 14, 13, 5), (11, 10, 8, 7), (12, 11, 7, 6), (6, 5, 13, 12)])
me_cube_004.materials.append(mat_footsupport)
me_cube_004.use_remesh_preserve_volume = False
me_cube_004.use_remesh_preserve_attributes = False
me_cube_004.use_mirror_vertex_groups = False
me_cube_004.update()
me_cube_002 = bpy.data.meshes.new('Cube.002')
me_cube_002.from_pydata([(3.259e-05, -0.01295, -0.2742), (-0.0005253, -0.01239, -0.2742), (3.259e-05, -0.01239, -0.2747), (-0.0005253, 0.01265, -0.2742), (3.259e-05, 0.01321, -0.2742), (3.259e-05, 0.01265, -0.2747), (3.259e-05, 0.01321, -0.2742), (0.0005905, 0.01265, -0.2742), (3.259e-05, 0.01265, -0.2747), (0.0005905, -0.01239, -0.2742), (3.259e-05, -0.01295, -0.2742), (3.259e-05, -0.01239, -0.2747), (-0.0005253, -0.01239, 0.2571), (3.259e-05, -0.01295, 0.2571), (3.259e-05, -0.01239, 0.2576), (3.259e-05, 0.01321, 0.2571), (-0.0005253, 0.01265, 0.2571), (3.259e-05, 0.01265, 0.2576), (0.001148, 0.01321, 0.2571), (3.259e-05, 0.01321, 0.2571), (3.259e-05, 0.01265, 0.2576), (0.001148, 0.01265, 0.2576), (0.001148, -0.01295, 0.2571), (0.001148, -0.01239, 0.2576), (3.259e-05, -0.01239, 0.2576), (3.259e-05, -0.01295, 0.2571), (3.259e-05, -0.01295, 0.2478), (3.259e-05, -0.01295, 0.2489), (-0.0005253, -0.01239, 0.2489), (-0.0005253, -0.01239, 0.2478), (3.259e-05, 0.01321, 0.2489), (3.259e-05, 0.01321, 0.2478), (-0.0005253, 0.01265, 0.2478), (-0.0005253, 0.01265, 0.2489), (0.001148, 0.01265, 0.2484), (0.0005905, 0.01265, 0.2478), (3.259e-05, 0.01321, 0.2478), (3.259e-05, 0.01321, 0.2489), (0.001148, 0.01321, 0.2489), (3.259e-05, -0.01295, 0.2489), (3.259e-05, -0.01295, 0.2478), (0.0005905, -0.01239, 0.2478), (0.001148, -0.01239, 0.2484), (0.001148, -0.01295, 0.2489), (0.009071, 0.01321, 0.2571), (0.009071, 0.01265, 0.2576), (0.009628, 0.01265, 0.2571), (0.009628, -0.01239, 0.2571), (0.009071, -0.01239, 0.2576), (0.009071, -0.01295, 0.2571), (0.009071, 0.01265, 0.2484), (0.009071, 0.01321, 0.2489), (0.009628, 0.01265, 0.2489), (0.009628, -0.01239, 0.2489), (0.009071, -0.01295, 0.2489), (0.009071, -0.01239, 0.2484)], [], [(31, 36, 6, 4), (35, 41, 9, 7), (25, 13, 27, 39), (29, 32, 3, 1), (40, 26, 0, 10), (15, 19, 37, 30), (24, 20, 17, 14), (21, 23, 48, 45), (46, 47, 53, 52), (12, 16, 33, 28), (42, 34, 50, 55), (22, 43, 54, 49), (38, 18, 44, 51), (0, 1, 2), (3, 4, 5), (6, 7, 8), (9, 10, 11), (12, 13, 14), (15, 16, 17), (18, 19, 20, 21), (22, 23, 24, 25), (26, 27, 28, 29), (30, 31, 32, 33), (34, 35, 36, 37, 38), (39, 40, 41, 42, 43), (44, 45, 46), (47, 48, 49), (50, 51, 52), (53, 54, 55), (27, 13, 12, 28), (14, 17, 16, 12), (31, 4, 3, 32), (5, 2, 1, 3), (17, 20, 19, 15), (35, 7, 6, 36), (8, 5, 4, 6), (20, 24, 23, 21), (40, 10, 9, 41), (11, 8, 7, 9), (24, 14, 13, 25), (2, 11, 10, 0), (0, 26, 29, 1), (15, 30, 33, 16), (18, 38, 37, 19), (25, 39, 43, 22), (32, 29, 28, 33), (36, 31, 30, 37), (41, 35, 34, 42), (26, 40, 39, 27), (45, 48, 47, 46), (46, 52, 51, 44), (49, 54, 53, 47), (55, 50, 52, 53), (54, 43, 42, 55), (38, 51, 50, 34), (48, 23, 22, 49), (21, 45, 44, 18), (2, 5, 8, 11)])
me_cube_002.materials.append(mat_metalsupport)
me_cube_002.use_remesh_preserve_volume = False
me_cube_002.use_remesh_preserve_attributes = False
me_cube_002.use_mirror_vertex_groups = False
me_cube_002.update()
me_cube_001 = bpy.data.meshes.new('Cube.001')
me_cube_001.from_pydata([(3.259e-05, -0.01295, -0.2742), (-0.0005253, -0.01239, -0.2742), (3.259e-05, -0.01239, -0.2747), (-0.0005253, 0.01265, -0.2742), (3.259e-05, 0.01321, -0.2742), (3.259e-05, 0.01265, -0.2747), (3.259e-05, 0.01321, -0.2742), (0.0005905, 0.01265, -0.2742), (3.259e-05, 0.01265, -0.2747), (0.0005905, -0.01239, -0.2742), (3.259e-05, -0.01295, -0.2742), (3.259e-05, -0.01239, -0.2747), (-0.0005253, -0.01239, 0.2571), (3.259e-05, -0.01295, 0.2571), (3.259e-05, -0.01239, 0.2576), (3.259e-05, 0.01321, 0.2571), (-0.0005253, 0.01265, 0.2571), (3.259e-05, 0.01265, 0.2576), (0.001148, 0.01321, 0.2571), (3.259e-05, 0.01321, 0.2571), (3.259e-05, 0.01265, 0.2576), (0.001148, 0.01265, 0.2576), (0.001148, -0.01295, 0.2571), (0.001148, -0.01239, 0.2576), (3.259e-05, -0.01239, 0.2576), (3.259e-05, -0.01295, 0.2571), (3.259e-05, -0.01295, 0.2478), (3.259e-05, -0.01295, 0.2489), (-0.0005253, -0.01239, 0.2489), (-0.0005253, -0.01239, 0.2478), (3.259e-05, 0.01321, 0.2489), (3.259e-05, 0.01321, 0.2478), (-0.0005253, 0.01265, 0.2478), (-0.0005253, 0.01265, 0.2489), (0.001148, 0.01265, 0.2484), (0.0005905, 0.01265, 0.2478), (3.259e-05, 0.01321, 0.2478), (3.259e-05, 0.01321, 0.2489), (0.001148, 0.01321, 0.2489), (3.259e-05, -0.01295, 0.2489), (3.259e-05, -0.01295, 0.2478), (0.0005905, -0.01239, 0.2478), (0.001148, -0.01239, 0.2484), (0.001148, -0.01295, 0.2489), (0.009071, 0.01321, 0.2571), (0.009071, 0.01265, 0.2576), (0.009628, 0.01265, 0.2571), (0.009628, -0.01239, 0.2571), (0.009071, -0.01239, 0.2576), (0.009071, -0.01295, 0.2571), (0.009071, 0.01265, 0.2484), (0.009071, 0.01321, 0.2489), (0.009628, 0.01265, 0.2489), (0.009628, -0.01239, 0.2489), (0.009071, -0.01295, 0.2489), (0.009071, -0.01239, 0.2484)], [], [(31, 36, 6, 4), (35, 41, 9, 7), (25, 13, 27, 39), (29, 32, 3, 1), (40, 26, 0, 10), (15, 19, 37, 30), (24, 20, 17, 14), (21, 23, 48, 45), (46, 47, 53, 52), (12, 16, 33, 28), (42, 34, 50, 55), (22, 43, 54, 49), (38, 18, 44, 51), (0, 1, 2), (3, 4, 5), (6, 7, 8), (9, 10, 11), (12, 13, 14), (15, 16, 17), (18, 19, 20, 21), (22, 23, 24, 25), (26, 27, 28, 29), (30, 31, 32, 33), (34, 35, 36, 37, 38), (39, 40, 41, 42, 43), (44, 45, 46), (47, 48, 49), (50, 51, 52), (53, 54, 55), (27, 13, 12, 28), (14, 17, 16, 12), (31, 4, 3, 32), (5, 2, 1, 3), (17, 20, 19, 15), (35, 7, 6, 36), (8, 5, 4, 6), (20, 24, 23, 21), (40, 10, 9, 41), (11, 8, 7, 9), (24, 14, 13, 25), (2, 11, 10, 0), (0, 26, 29, 1), (15, 30, 33, 16), (18, 38, 37, 19), (25, 39, 43, 22), (32, 29, 28, 33), (36, 31, 30, 37), (41, 35, 34, 42), (26, 40, 39, 27), (45, 48, 47, 46), (46, 52, 51, 44), (49, 54, 53, 47), (55, 50, 52, 53), (54, 43, 42, 55), (38, 51, 50, 34), (48, 23, 22, 49), (21, 45, 44, 18), (2, 5, 8, 11)])
me_cube_001.materials.append(mat_metalsupport)
me_cube_001.use_remesh_preserve_volume = False
me_cube_001.use_remesh_preserve_attributes = False
me_cube_001.use_mirror_vertex_groups = False
me_cube_001.update()
me_cube_003 = bpy.data.meshes.new('Cube.003')
me_cube_003.from_pydata([(-1.0, -1.0, 1.0), (-1.0, 1.0, 1.0), (-1.0, 1.0, -1.0), (-1.0, -1.0, -1.0), (1.0, -1.0, 1.0), (0.9553, -1.0, 1.0), (0.9553, -1.0, -0.9008), (-0.962, -1.0, -0.9008), (-0.962, -1.0, 1.0), (1.0, -1.0, -1.0), (-0.962, 1.0, 1.0), (-0.962, 1.0, -0.9008), (0.9553, 1.0, -0.9008), (0.9553, 1.0, 1.0), (1.0, 1.0, 1.0), (1.0, 1.0, -1.0)], [], [(0, 1, 2, 3), (4, 5, 6, 7, 8, 0, 3, 9), (10, 1, 0, 8), (1, 10, 11, 12, 13, 14, 15, 2), (3, 2, 15, 9), (14, 4, 9, 15), (4, 14, 13, 5), (11, 10, 8, 7), (12, 11, 7, 6), (6, 5, 13, 12)])
me_cube_003.materials.append(mat_footsupport)
me_cube_003.use_remesh_preserve_volume = False
me_cube_003.use_remesh_preserve_attributes = False
me_cube_003.use_mirror_vertex_groups = False
me_cube_003.update()

# ---- objects
ob_desk = bpy.data.objects.new('Desk', me_cube)
ob_drawer_4 = bpy.data.objects.new('Drawer_4', me_cube_018)
ob_drawer_3 = bpy.data.objects.new('Drawer_3', me_cube_017)
ob_drawer_2 = bpy.data.objects.new('Drawer_2', me_cube_016)
ob_drawer_1 = bpy.data.objects.new('Drawer_1', me_cube_015)
ob_drawerdeskprotector_r_001 = bpy.data.objects.new('DrawerDeskProtector_R.001', me_cube_010)
ob_drawerdeskprotector_l_001 = bpy.data.objects.new('DrawerDeskProtector_L.001', me_cube_009)
ob_metalicsupport_l_001 = bpy.data.objects.new('MetalicSupport_L.001', me_cube_008)
ob_metalicsupport_r_001 = bpy.data.objects.new('MetalicSupport_R.001', me_cube_007)
ob_drawerdeskprotector_l = bpy.data.objects.new('DrawerDeskProtector_L', me_cube_006)
ob_drawerdeskprotector_r = bpy.data.objects.new('DrawerDeskProtector_R', me_cube_005)
ob_deskprotector_r = bpy.data.objects.new('DeskProtector_R', me_cube_004)
ob_metalicsupport_r = bpy.data.objects.new('MetalicSupport_R', me_cube_002)
ob_metalicsupport_l = bpy.data.objects.new('MetalicSupport_L', me_cube_001)
ob_deskprotector_l = bpy.data.objects.new('DeskProtector_L', me_cube_003)

# ---- transforms, parenting, visibility, modifiers, constraints
ob_desk.location = (0.0, 0.0, 1.316)
ob_desk.scale = (1.991, 0.5952, 0.08464)
ob_desk.lock_rotations_4d = False
ob_desk.empty_display_type = 'ARROWS'
ob_desk.lineart.crease_threshold = 0.0
ob_drawer_4.parent = ob_desk
ob_drawer_4.matrix_parent_inverse = Matrix(((0.5022, 0.0, 0.0, 0.0), (0.0, 1.68, 0.0, 0.0), (0.0, 0.0, 11.82, 0.0), (0.0, 0.0, 0.0, 1.0)))
ob_drawer_4.location = (1.567, -0.002153, -1.003)
ob_drawer_4.scale = (0.3216, 0.9122, 0.2851)
ob_drawer_4.lineart.crease_threshold = 0.0
ob_drawer_3.parent = ob_desk
ob_drawer_3.matrix_parent_inverse = Matrix(((0.5022, 0.0, 0.0, 0.0), (0.0, 1.68, 0.0, 0.0), (0.0, 0.0, 11.82, 0.0), (0.0, 0.0, 0.0, 1.0)))
ob_drawer_3.location = (1.567, -0.002153, -0.7418)
ob_drawer_3.scale = (0.3216, 0.9122, 0.2851)
ob_drawer_3.lineart.crease_threshold = 0.0
ob_drawer_2.parent = ob_desk
ob_drawer_2.matrix_parent_inverse = Matrix(((0.5022, 0.0, 0.0, 0.0), (0.0, 1.68, 0.0, 0.0), (0.0, 0.0, 11.82, 0.0), (0.0, 0.0, 0.0, 1.0)))
ob_drawer_2.location = (1.567, -0.002153, -0.4829)
ob_drawer_2.scale = (0.3216, 0.9122, 0.2851)
ob_drawer_2.lineart.crease_threshold = 0.0
ob_drawer_1.parent = ob_desk
ob_drawer_1.matrix_parent_inverse = Matrix(((0.5022, 0.0, 0.0, 0.0), (0.0, 1.68, 0.0, 0.0), (0.0, 0.0, 11.82, 0.0), (0.0, 0.0, 0.0, 1.0)))
ob_drawer_1.location = (1.567, -0.002153, -0.2245)
ob_drawer_1.scale = (0.3216, 0.9122, 0.2851)
ob_drawer_1.lineart.crease_threshold = 0.0
ob_drawerdeskprotector_r_001.parent = ob_desk
ob_drawerdeskprotector_r_001.matrix_parent_inverse = Matrix(((0.3348, 0.0, 0.0, 0.0), (0.0, 1.0, 0.0, 0.0), (0.0, 0.0, 11.82, 0.0), (0.0, 0.0, 0.0, 1.0)))
ob_drawerdeskprotector_r_001.location = (1.834, 0.8749, -1.283)
ob_drawerdeskprotector_r_001.scale = (0.03505, 0.01501, 0.007837)
ob_drawerdeskprotector_r_001.lineart.crease_threshold = 0.0
ob_drawerdeskprotector_l_001.parent = ob_desk
ob_drawerdeskprotector_l_001.matrix_parent_inverse = Matrix(((0.3348, 0.0, 0.0, 0.0), (0.0, 1.0, 0.0, 0.0), (0.0, 0.0, 11.82, 0.0), (0.0, 0.0, 0.0, 1.0)))
ob_drawerdeskprotector_l_001.location = (1.834, -0.8751, -1.283)
ob_drawerdeskprotector_l_001.scale = (0.03505, 0.01501, 0.007837)
ob_drawerdeskprotector_l_001.lineart.crease_threshold = 0.0
ob_metalicsupport_l_001.parent = ob_desk
ob_metalicsupport_l_001.matrix_parent_inverse = Matrix(((0.3348, 0.0, 0.0, 0.0), (0.0, 1.0, 0.0, 0.0), (0.0, 0.0, 11.82, 0.0), (0.0, 0.0, 0.0, 1.0)))
ob_metalicsupport_l_001.location = (1.798, 0.8569, -0.1064)
ob_metalicsupport_l_001.rotation_euler = (0.0, -0.0, 3.142)
ob_metalicsupport_l_001.scale = (2.987, 1.0, 0.08464)
ob_metalicsupport_l_001.lock_rotations_4d = False
ob_metalicsupport_l_001.empty_display_type = 'ARROWS'
ob_metalicsupport_l_001.lineart.crease_threshold = 0.0
ob_metalicsupport_r_001.parent = ob_desk
ob_metalicsupport_r_001.matrix_parent_inverse = Matrix(((0.3348, 0.0, 0.0, 0.0), (0.0, 1.0, 0.0, 0.0), (0.0, 0.0, 11.82, 0.0), (0.0, 0.0, 0.0, 1.0)))
ob_metalicsupport_r_001.location = (1.798, -0.857, -0.1064)
ob_metalicsupport_r_001.rotation_euler = (0.0, -0.0, 3.142)
ob_metalicsupport_r_001.scale = (2.987, 1.0, 0.08464)
ob_metalicsupport_r_001.lock_rotations_4d = False
ob_metalicsupport_r_001.empty_display_type = 'ARROWS'
ob_metalicsupport_r_001.lineart.crease_threshold = 0.0
ob_drawerdeskprotector_l.parent = ob_desk
ob_drawerdeskprotector_l.matrix_parent_inverse = Matrix(((0.3348, 0.0, 0.0, 0.0), (0.0, 1.0, 0.0, 0.0), (0.0, 0.0, 11.82, 0.0), (0.0, 0.0, 0.0, 1.0)))
ob_drawerdeskprotector_l.location = (2.865, -0.8751, -1.283)
ob_drawerdeskprotector_l.scale = (0.03505, 0.01501, 0.007837)
ob_drawerdeskprotector_l.lineart.crease_threshold = 0.0
ob_drawerdeskprotector_r.parent = ob_desk
ob_drawerdeskprotector_r.matrix_parent_inverse = Matrix(((0.3348, 0.0, 0.0, 0.0), (0.0, 1.0, 0.0, 0.0), (0.0, 0.0, 11.82, 0.0), (0.0, 0.0, 0.0, 1.0)))
ob_drawerdeskprotector_r.location = (2.865, 0.8749, -1.283)
ob_drawerdeskprotector_r.scale = (0.03505, 0.01501, 0.007837)
ob_drawerdeskprotector_r.lineart.crease_threshold = 0.0
ob_deskprotector_r.parent = ob_desk
ob_deskprotector_r.matrix_parent_inverse = Matrix(((0.3348, 0.0, 0.0, 0.0), (0.0, 1.0, 0.0, 0.0), (0.0, 0.0, 11.82, 0.0), (0.0, 0.0, 0.0, 1.0)))
ob_deskprotector_r.location = (-2.894, 0.8749, -1.277)
ob_deskprotector_r.scale = (0.03505, 0.01501, 0.01501)
ob_deskprotector_r.lineart.crease_threshold = 0.0
ob_metalicsupport_r.parent = ob_desk
ob_metalicsupport_r.matrix_parent_inverse = Matrix(((0.3348, 0.0, 0.0, 0.0), (0.0, 1.0, 0.0, 0.0), (0.0, 0.0, 11.82, 0.0), (0.0, 0.0, 0.0, 1.0)))
ob_metalicsupport_r.location = (-2.859, 0.8569, -0.1064)
ob_metalicsupport_r.scale = (2.987, 1.0, 0.08464)
ob_metalicsupport_r.lock_rotations_4d = False
ob_metalicsupport_r.empty_display_type = 'ARROWS'
ob_metalicsupport_r.lineart.crease_threshold = 0.0
ob_metalicsupport_l.parent = ob_desk
ob_metalicsupport_l.matrix_parent_inverse = Matrix(((0.3348, 0.0, 0.0, 0.0), (0.0, 1.0, 0.0, 0.0), (0.0, 0.0, 11.82, 0.0), (0.0, 0.0, 0.0, 1.0)))
ob_metalicsupport_l.location = (-2.859, -0.857, -0.1064)
ob_metalicsupport_l.scale = (2.987, 1.0, 0.08464)
ob_metalicsupport_l.lock_rotations_4d = False
ob_metalicsupport_l.empty_display_type = 'ARROWS'
ob_metalicsupport_l.lineart.crease_threshold = 0.0
ob_deskprotector_l.parent = ob_desk
ob_deskprotector_l.matrix_parent_inverse = Matrix(((0.3348, 0.0, 0.0, 0.0), (0.0, 1.0, 0.0, 0.0), (0.0, 0.0, 11.82, 0.0), (0.0, 0.0, 0.0, 1.0)))
ob_deskprotector_l.location = (-2.894, -0.8751, -1.277)
ob_deskprotector_l.scale = (0.03505, 0.01501, 0.01501)
ob_deskprotector_l.lineart.crease_threshold = 0.0

# ---- collection membership
col_collection_1.objects.link(ob_desk)
col_collection_1.objects.link(ob_drawer_4)
col_collection_1.objects.link(ob_drawer_3)
col_collection_1.objects.link(ob_drawer_2)
col_collection_1.objects.link(ob_drawer_1)
col_collection_1.objects.link(ob_drawerdeskprotector_r_001)
col_collection_1.objects.link(ob_drawerdeskprotector_l_001)
col_collection_1.objects.link(ob_metalicsupport_l_001)
col_collection_1.objects.link(ob_metalicsupport_r_001)
col_collection_1.objects.link(ob_drawerdeskprotector_l)
col_collection_1.objects.link(ob_drawerdeskprotector_r)
col_collection_1.objects.link(ob_deskprotector_r)
col_collection_1.objects.link(ob_metalicsupport_r)
col_collection_1.objects.link(ob_metalicsupport_l)
col_collection_1.objects.link(ob_deskprotector_l)

# ---- scene / render settings (as saved in the file)
scene.frame_start = 1; scene.frame_end = 250; scene.frame_set(1)
scene.render.engine = 'CYCLES'
scene.render.resolution_percentage = 50
scene.render.dither_intensity = 0.0
scene.cycles.use_denoising = False
scene.cycles.samples = 100
scene.cycles.sampling_pattern = 'TABULATED_SOBOL'
scene.cycles.light_sampling_threshold = 0.0
scene.cycles.use_adaptive_sampling = False
scene.cycles.use_light_tree = False
scene.cycles.blur_glossy = 0.0
scene.cycles.pixel_filter_type = 'GAUSSIAN'
scene.cycles.sample_clamp_indirect = 0.0
scene.view_settings.view_transform = 'Standard'
bpy.context.view_layer.update()

# ---- added for rendering (the .blend has no active camera and no usable light): camera, sun
cam_auto = bpy.data.cameras.new('AutoCamera')
cam_auto.lens = 50.0
cam_auto.sensor_width = 36.0
cam_auto.clip_end = 1000.0
ob_auto_camera = bpy.data.objects.new('AutoCamera', cam_auto)
scene.collection.objects.link(ob_auto_camera)
ob_auto_camera.location = (4.05091, -4.86109, 3.9528)
ob_auto_camera.rotation_euler = (1.09748, -7.21219e-08, 0.694738)
scene.camera = ob_auto_camera
light_auto_sun = bpy.data.lights.new('AutoSun', 'SUN')
light_auto_sun.energy = 3.0
light_auto_sun.angle = 0.0523599
ob_auto_sun = bpy.data.objects.new('AutoSun', light_auto_sun)
scene.collection.objects.link(ob_auto_sun)
ob_auto_sun.rotation_euler = (0.872665, 0.174533, 0.523599)
bpy.context.view_layer.update()
